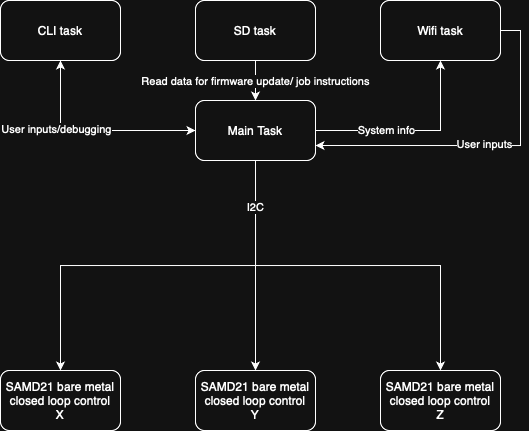

The diagram above was exported from draw.io. Its source (the exported page's mxGraphModel, read from the mxfile embedded in the PNG):
<mxGraphModel dx="710" dy="488" grid="1" gridSize="10" guides="1" tooltips="1" connect="1" arrows="1" fold="1" page="1" pageScale="1" pageWidth="850" pageHeight="1100" math="0" shadow="0">
  <root>
    <mxCell id="0" />
    <mxCell id="1" parent="0" />
    <mxCell id="MFJ4NZozVIdyNnx5bMOB-16" style="edgeStyle=orthogonalEdgeStyle;rounded=0;orthogonalLoop=1;jettySize=auto;html=1;exitX=0.5;exitY=1;exitDx=0;exitDy=0;entryX=0;entryY=0.5;entryDx=0;entryDy=0;" edge="1" parent="1" source="MFJ4NZozVIdyNnx5bMOB-1" target="MFJ4NZozVIdyNnx5bMOB-4">
      <mxGeometry relative="1" as="geometry" />
    </mxCell>
    <mxCell id="MFJ4NZozVIdyNnx5bMOB-1" value="CLI task" style="rounded=1;whiteSpace=wrap;html=1;" vertex="1" parent="1">
      <mxGeometry x="170" y="210" width="120" height="60" as="geometry" />
    </mxCell>
    <mxCell id="MFJ4NZozVIdyNnx5bMOB-14" style="edgeStyle=orthogonalEdgeStyle;rounded=0;orthogonalLoop=1;jettySize=auto;html=1;exitX=0.5;exitY=1;exitDx=0;exitDy=0;entryX=0.5;entryY=0;entryDx=0;entryDy=0;" edge="1" parent="1" source="MFJ4NZozVIdyNnx5bMOB-2" target="MFJ4NZozVIdyNnx5bMOB-4">
      <mxGeometry relative="1" as="geometry" />
    </mxCell>
    <mxCell id="MFJ4NZozVIdyNnx5bMOB-15" value="Read data for firmware update/ job instructions" style="edgeLabel;html=1;align=center;verticalAlign=middle;resizable=0;points=[];" vertex="1" connectable="0" parent="MFJ4NZozVIdyNnx5bMOB-14">
      <mxGeometry x="0.05" relative="1" as="geometry">
        <mxPoint as="offset" />
      </mxGeometry>
    </mxCell>
    <mxCell id="MFJ4NZozVIdyNnx5bMOB-2" value="SD task" style="rounded=1;whiteSpace=wrap;html=1;" vertex="1" parent="1">
      <mxGeometry x="365" y="210" width="120" height="60" as="geometry" />
    </mxCell>
    <mxCell id="MFJ4NZozVIdyNnx5bMOB-11" style="edgeStyle=orthogonalEdgeStyle;rounded=0;orthogonalLoop=1;jettySize=auto;html=1;exitX=1;exitY=0.5;exitDx=0;exitDy=0;entryX=1;entryY=0.75;entryDx=0;entryDy=0;" edge="1" parent="1" source="MFJ4NZozVIdyNnx5bMOB-3" target="MFJ4NZozVIdyNnx5bMOB-4">
      <mxGeometry relative="1" as="geometry" />
    </mxCell>
    <mxCell id="MFJ4NZozVIdyNnx5bMOB-13" value="User inputs" style="edgeLabel;html=1;align=center;verticalAlign=middle;resizable=0;points=[];" vertex="1" connectable="0" parent="MFJ4NZozVIdyNnx5bMOB-11">
      <mxGeometry x="0.0059" y="-1" relative="1" as="geometry">
        <mxPoint as="offset" />
      </mxGeometry>
    </mxCell>
    <mxCell id="MFJ4NZozVIdyNnx5bMOB-3" value="Wifi task" style="rounded=1;whiteSpace=wrap;html=1;" vertex="1" parent="1">
      <mxGeometry x="550" y="210" width="120" height="60" as="geometry" />
    </mxCell>
    <mxCell id="MFJ4NZozVIdyNnx5bMOB-8" style="edgeStyle=orthogonalEdgeStyle;rounded=0;orthogonalLoop=1;jettySize=auto;html=1;exitX=1;exitY=0.5;exitDx=0;exitDy=0;entryX=0.5;entryY=1;entryDx=0;entryDy=0;" edge="1" parent="1" source="MFJ4NZozVIdyNnx5bMOB-4" target="MFJ4NZozVIdyNnx5bMOB-3">
      <mxGeometry relative="1" as="geometry" />
    </mxCell>
    <mxCell id="MFJ4NZozVIdyNnx5bMOB-12" value="System info" style="edgeLabel;html=1;align=center;verticalAlign=middle;resizable=0;points=[];" vertex="1" connectable="0" parent="MFJ4NZozVIdyNnx5bMOB-8">
      <mxGeometry x="-0.2718" relative="1" as="geometry">
        <mxPoint as="offset" />
      </mxGeometry>
    </mxCell>
    <mxCell id="MFJ4NZozVIdyNnx5bMOB-17" style="edgeStyle=orthogonalEdgeStyle;rounded=0;orthogonalLoop=1;jettySize=auto;html=1;exitX=0;exitY=0.5;exitDx=0;exitDy=0;entryX=0.5;entryY=1;entryDx=0;entryDy=0;" edge="1" parent="1" source="MFJ4NZozVIdyNnx5bMOB-4" target="MFJ4NZozVIdyNnx5bMOB-1">
      <mxGeometry relative="1" as="geometry" />
    </mxCell>
    <mxCell id="MFJ4NZozVIdyNnx5bMOB-18" value="User inputs/debugging" style="edgeLabel;html=1;align=center;verticalAlign=middle;resizable=0;points=[];" vertex="1" connectable="0" parent="MFJ4NZozVIdyNnx5bMOB-17">
      <mxGeometry x="0.3268" y="4" relative="1" as="geometry">
        <mxPoint as="offset" />
      </mxGeometry>
    </mxCell>
    <mxCell id="MFJ4NZozVIdyNnx5bMOB-20" style="edgeStyle=orthogonalEdgeStyle;rounded=0;orthogonalLoop=1;jettySize=auto;html=1;exitX=0.5;exitY=1;exitDx=0;exitDy=0;entryX=0.5;entryY=0;entryDx=0;entryDy=0;" edge="1" parent="1" source="MFJ4NZozVIdyNnx5bMOB-4" target="MFJ4NZozVIdyNnx5bMOB-6">
      <mxGeometry relative="1" as="geometry" />
    </mxCell>
    <mxCell id="MFJ4NZozVIdyNnx5bMOB-23" style="edgeStyle=orthogonalEdgeStyle;rounded=0;orthogonalLoop=1;jettySize=auto;html=1;exitX=0.5;exitY=1;exitDx=0;exitDy=0;entryX=0.5;entryY=0;entryDx=0;entryDy=0;" edge="1" parent="1" source="MFJ4NZozVIdyNnx5bMOB-4" target="MFJ4NZozVIdyNnx5bMOB-5">
      <mxGeometry relative="1" as="geometry" />
    </mxCell>
    <mxCell id="MFJ4NZozVIdyNnx5bMOB-24" style="edgeStyle=orthogonalEdgeStyle;rounded=0;orthogonalLoop=1;jettySize=auto;html=1;exitX=0.5;exitY=1;exitDx=0;exitDy=0;entryX=0.5;entryY=0;entryDx=0;entryDy=0;" edge="1" parent="1" source="MFJ4NZozVIdyNnx5bMOB-4" target="MFJ4NZozVIdyNnx5bMOB-7">
      <mxGeometry relative="1" as="geometry" />
    </mxCell>
    <mxCell id="MFJ4NZozVIdyNnx5bMOB-25" value="I2C" style="edgeLabel;html=1;align=center;verticalAlign=middle;resizable=0;points=[];" vertex="1" connectable="0" parent="MFJ4NZozVIdyNnx5bMOB-24">
      <mxGeometry x="-0.7613" relative="1" as="geometry">
        <mxPoint as="offset" />
      </mxGeometry>
    </mxCell>
    <mxCell id="MFJ4NZozVIdyNnx5bMOB-4" value="Main Task" style="rounded=1;whiteSpace=wrap;html=1;" vertex="1" parent="1">
      <mxGeometry x="365" y="310" width="120" height="60" as="geometry" />
    </mxCell>
    <mxCell id="MFJ4NZozVIdyNnx5bMOB-5" value="SAMD21 bare metal closed loop control&lt;div&gt;X&lt;/div&gt;" style="rounded=1;whiteSpace=wrap;html=1;" vertex="1" parent="1">
      <mxGeometry x="170" y="580" width="120" height="60" as="geometry" />
    </mxCell>
    <mxCell id="MFJ4NZozVIdyNnx5bMOB-6" value="SAMD21 bare metal closed loop control&lt;div&gt;Y&lt;/div&gt;" style="rounded=1;whiteSpace=wrap;html=1;" vertex="1" parent="1">
      <mxGeometry x="365" y="580" width="120" height="60" as="geometry" />
    </mxCell>
    <mxCell id="MFJ4NZozVIdyNnx5bMOB-7" value="SAMD21 bare metal closed loop control&lt;div&gt;Z&lt;/div&gt;" style="rounded=1;whiteSpace=wrap;html=1;" vertex="1" parent="1">
      <mxGeometry x="550" y="580" width="120" height="60" as="geometry" />
    </mxCell>
  </root>
</mxGraphModel>